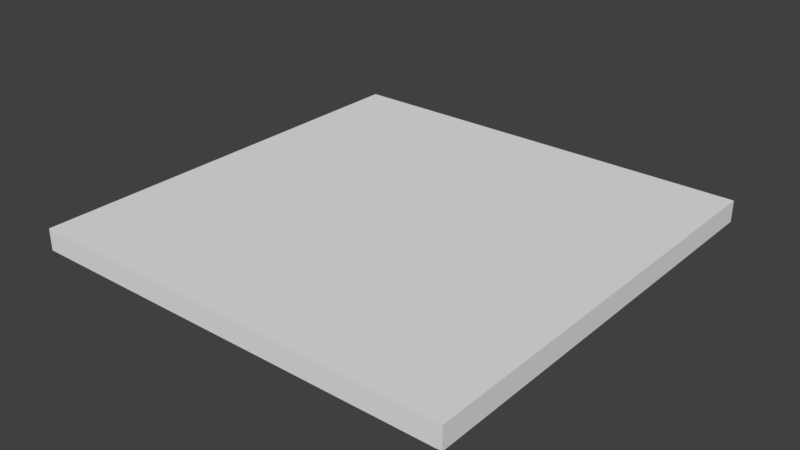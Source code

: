 # Source: Large_Snow_Tile.blend  (saved by Blender 2.90.8; exported with 4.5.12 LTS)
import bpy
from mathutils import Matrix  # noqa: F401  (used for matrix-valued properties, if any)

bpy.ops.wm.read_factory_settings(use_empty=True)
scene = bpy.context.scene
scene.name = 'Scene'

# ---- collections
col_collection_1 = bpy.data.collections.new('Collection 1'); scene.collection.children.link(col_collection_1)

# ---- materials (node trees are filled in below, after node groups)
mat_large_snow_tile = bpy.data.materials.new('Large Snow Tile')
mat_large_snow_tile.alpha_threshold = 0.0
mat_large_snow_tile.use_transparent_shadow = False
mat_large_snow_tile.roughness = 0.5
mat_large_snow_tile.line_color = (0.0, 0.0, 0.0, 1.0)

# ---- material node trees

# ---- world
world_world = bpy.data.worlds.new('World'); scene.world = world_world
world_world.color = (0.05088, 0.05088, 0.05088)
world_world.use_sun_shadow = False
world_world.sun_shadow_jitter_overblur = 0.0
world_world.cycles.sampling_method = 'MANUAL'

# ---- meshes
me_cube_002 = bpy.data.meshes.new('Cube.002')
me_cube_002.from_pydata([(-20.0, -20.0, -2.0), (-20.0, -20.0, 0.0), (-20.0, 20.0, -2.0), (-20.0, 20.0, 0.0), (20.0, -20.0, -2.0), (20.0, -20.0, 0.0), (20.0, 20.0, -2.0), (20.0, 20.0, 0.0)], [], [(0, 1, 3, 2), (2, 3, 7, 6), (6, 7, 5, 4), (4, 5, 1, 0), (2, 6, 4, 0), (7, 3, 1, 5)])
me_cube_002.materials.append(mat_large_snow_tile)
me_cube_002.use_remesh_preserve_volume = False
me_cube_002.use_remesh_preserve_attributes = False
me_cube_002.use_mirror_vertex_groups = False
me_cube_002.update()

# ---- objects
ob_large_snow_tile = bpy.data.objects.new('Large Snow Tile', me_cube_002)

# ---- transforms, parenting, visibility, modifiers, constraints
ob_large_snow_tile.location = (0.0, 0.0, 0.0)
ob_large_snow_tile.lineart.crease_threshold = 0.0

# ---- collection membership
col_collection_1.objects.link(ob_large_snow_tile)

# ---- scene / render settings (as saved in the file)
scene.frame_start = 1; scene.frame_end = 250; scene.frame_set(1)
scene.render.engine = 'BLENDER_EEVEE_NEXT'
scene.render.resolution_percentage = 50
scene.render.dither_intensity = 0.0
scene.cycles.use_denoising = False
scene.cycles.samples = 128
scene.cycles.sampling_pattern = 'TABULATED_SOBOL'
scene.cycles.use_adaptive_sampling = False
scene.cycles.use_light_tree = False
scene.cycles.blur_glossy = 0.0
scene.cycles.sample_clamp_indirect = 0.0
scene.view_settings.view_transform = 'Standard'
bpy.context.view_layer.update()

# ---- added for rendering (the .blend has no active camera and no usable light): camera, sun
cam_auto = bpy.data.cameras.new('AutoCamera')
cam_auto.lens = 50.0
cam_auto.sensor_width = 36.0
cam_auto.clip_end = 1000.0
ob_auto_camera = bpy.data.objects.new('AutoCamera', cam_auto)
scene.collection.objects.link(ob_auto_camera)
ob_auto_camera.location = (52.3713, -62.8456, 40.897)
ob_auto_camera.rotation_euler = (1.09748, -7.21219e-08, 0.694738)
scene.camera = ob_auto_camera
light_auto_sun = bpy.data.lights.new('AutoSun', 'SUN')
light_auto_sun.energy = 3.0
light_auto_sun.angle = 0.0523599
ob_auto_sun = bpy.data.objects.new('AutoSun', light_auto_sun)
scene.collection.objects.link(ob_auto_sun)
ob_auto_sun.rotation_euler = (0.872665, 0.174533, 0.523599)
bpy.context.view_layer.update()
